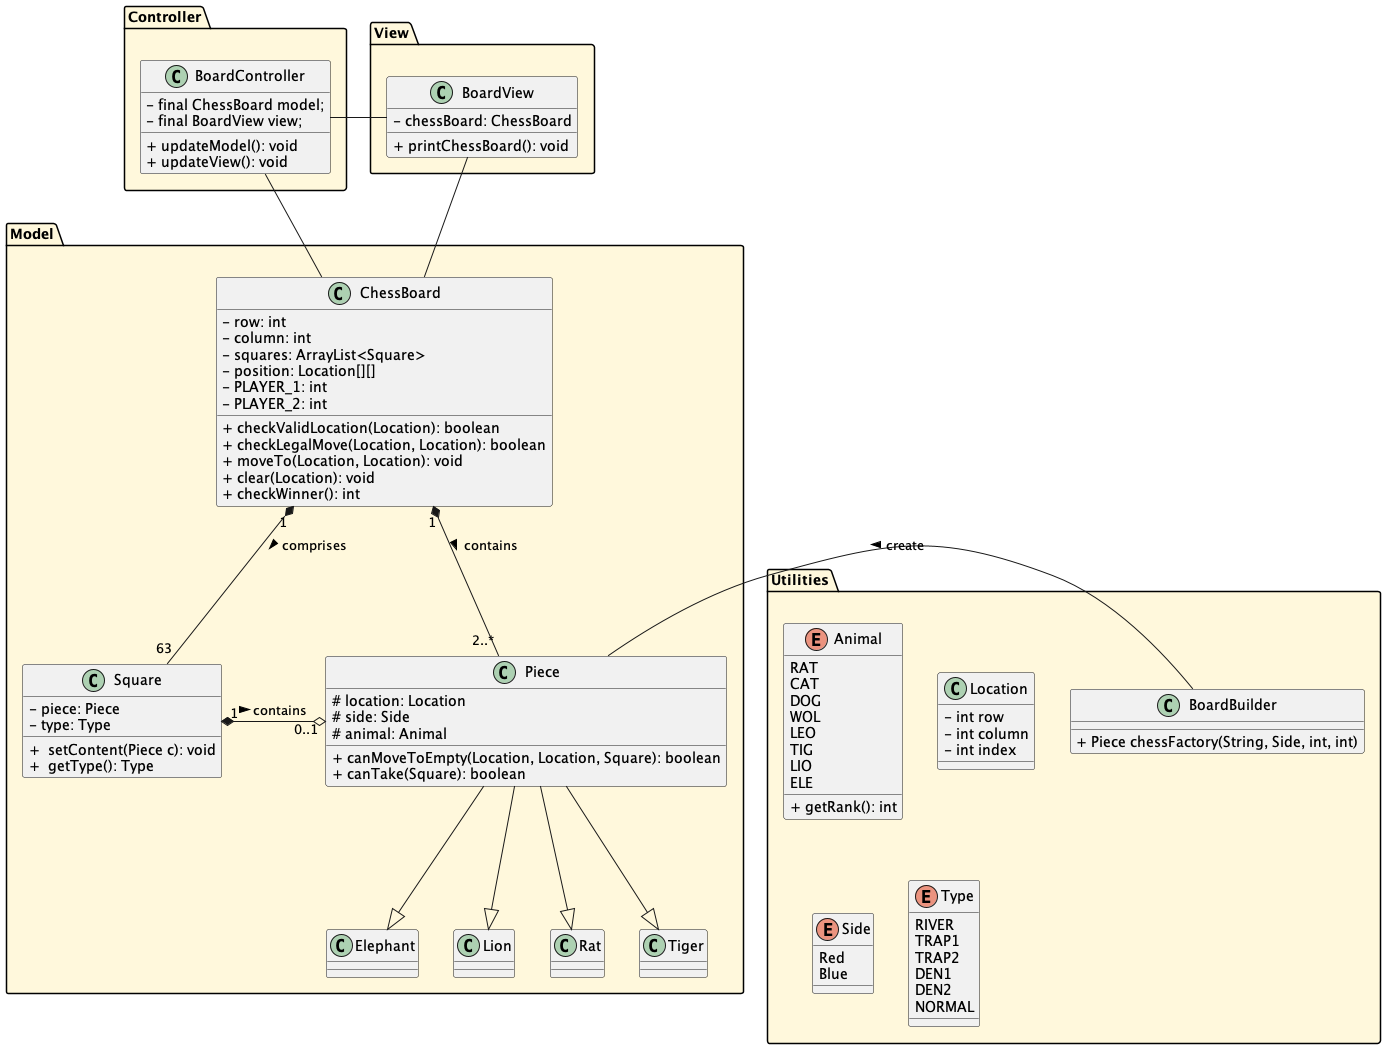

The diagram above was rendered by PlantUML. Its source (embedded in the PNG):
@startuml

package "Model" #FFF8DC {
    'ChessBoard o-- Location
    ChessBoard "1" *- "2..*" Piece: contains >
    ChessBoard "1" *-- "63" Square: comprises >

    'Square o-- Type
    Square "1" *-o "0..1" Piece: contains >
    '
    'Piece --|> Cat      : instantiate
    'Piece --|> Dog      : instantiate
    Piece --|> Elephant
    'Piece --|> Leopard  : instantiate
    Piece --|> Lion
    Piece --|> Rat
    Piece --|> Tiger
    'Piece --|> Wolf     : instantiate
}

package "View" #FFF8DC {
    BoardView -- ChessBoard
}

package "Controller" #FFF8DC {
    BoardController -- ChessBoard
    BoardController - BoardView
}

package "Utilities" #FFF8DC {
    class Animal
    class Location
    enum Side
    enum Type
    BoardBuilder - Piece: create >
    'Chess o-- Animal
    'Chess o-- Side
    'Chess o-- Location
    'BoardBuilder o-- Side
}

enum Animal{
RAT
CAT
DOG
WOL
LEO
TIG
LIO
ELE

'<plain>- rank: int

'Animal(int rank)
<plain>+ getRank(): int
}

enum Side{
Red
Blue
}

enum Type {
RIVER
TRAP1
TRAP2
DEN1
DEN2
NORMAL
}

class Square{
<plain>- piece: Piece
<plain>- type: Type

'<plain>+  Square(Chess, Type) // constructor
'<plain>+  getChessContent(): Chess
<plain>+  setContent(Piece c): void
<plain>+  getType(): Type
}



class Elephant{
'<plain># outRank(Animal): boolean
}
'
'class Leopard{
''boolean isValidPath(Location from, Location to)
'}
class Lion{
'<plain>+ canMoveToEmpty(Location, Location, Square): boolean
}
class Rat{
'<plain>+ canMoveToEmpty(Location, Location, Square): boolean
'<plain># outRank(Animal animal1): boolean
}
class Tiger{
'<plain>+ canMoveToEmpty(Location, Location, Square): boolean
}
'class Wolf{
''<plain>+ boolean isValidPath(Location from, Location to)
'}

class Piece{
<plain># location: Location
<plain># side: Side
<plain># animal: Animal

'<plain>+ Chess(Location, Animal, Side)
<plain>+ canMoveToEmpty(Location, Location, Square): boolean
'<plain># outRank(Animal): boolean
<plain>+ canTake(Square): boolean
}

class ChessBoard{
<plain>- row: int
<plain>- column: int
<plain>- squares: ArrayList<Square>
'// player1 [0][1-8], player2 [1][1-8] 1-8 standing for Rank
<plain>- position: Location[][]
<plain>- PLAYER_1: int
<plain>- PLAYER_2: int

'<plain>+ ChessBoard() // constructor
'<plain>+ getPosition(int, int): Location
<plain>+ checkValidLocation(Location): boolean
'<plain>+ checkCanCapture(Chess chess, Location location) // 未使用
'<plain>+ boolean checkIsEmpty(Location location) // 未使用
<plain>+ checkLegalMove(Location, Location): boolean
'<plain>+ boolean checkLegalMove(int index, Location to)
<plain>+ moveTo(Location, Location): void
'<plain>+ void moveTo(int index, Location to)
<plain>+ clear(Location): void
<plain>+ checkWinner(): int
'<plain>+ boolean setChess(Chess chess, Location location) // 未使用
'<plain>+ Chess getChess(Location location)
'<plain>+ getSquare(Location): Square
'<plain>+ Square getSquare(int index)
'<plain>+ Set<Move> getLegalMoves(Location location) // 未使用
'<plain>- int location2index(Location location)
'<plain>- Location index2Location(int index)
'<plain>- init(): void
}



class Location{

<plain>- int row
<plain>- int column
<plain>- int index

'<plain>+ Location(int, int)
'<plain>+ Location(int)
'<plain>+ getRow(): int
'<plain>+ getCol(): int
'<plain>+ getIndex(): int
}

class BoardController{
<plain>- final ChessBoard model;
<plain>- final BoardView view;

'<plain>+ BoardController(BoardView)
'<plain>+ init(): void
<plain>+ updateModel(): void
<plain>+ updateView(): void
}

class BoardView{

<plain>- chessBoard: ChessBoard

'<plain>+ BoardView(ChessBoard)
'<plain>+ getChessBoard(): ChessBoard
<plain>+ printChessBoard(): void
}


class BoardBuilder{
<plain>+ Piece chessFactory(String, Side, int, int)
}

@enduml